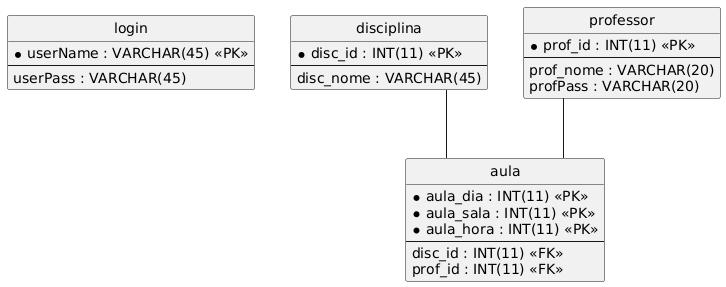

The diagram above was rendered by PlantUML. Its source (embedded in the PNG):
@startuml
hide circle
skinparam linetype ortho

entity "login" as login {
  * userName : VARCHAR(45) <<PK>>
  --
  userPass : VARCHAR(45)
}

entity "disciplina" as disciplina {
  * disc_id : INT(11) <<PK>>
  --
  disc_nome : VARCHAR(45)
}

entity "professor" as professor {
  * prof_id : INT(11) <<PK>>
  --
  prof_nome : VARCHAR(20)
  profPass : VARCHAR(20)
}

entity "aula" as aula {
  * aula_dia : INT(11) <<PK>>
  * aula_sala : INT(11) <<PK>>
  * aula_hora : INT(11) <<PK>>
  --
  disc_id : INT(11) <<FK>>
  prof_id : INT(11) <<FK>>
}

disciplina -- aula
professor -- aula
@enduml